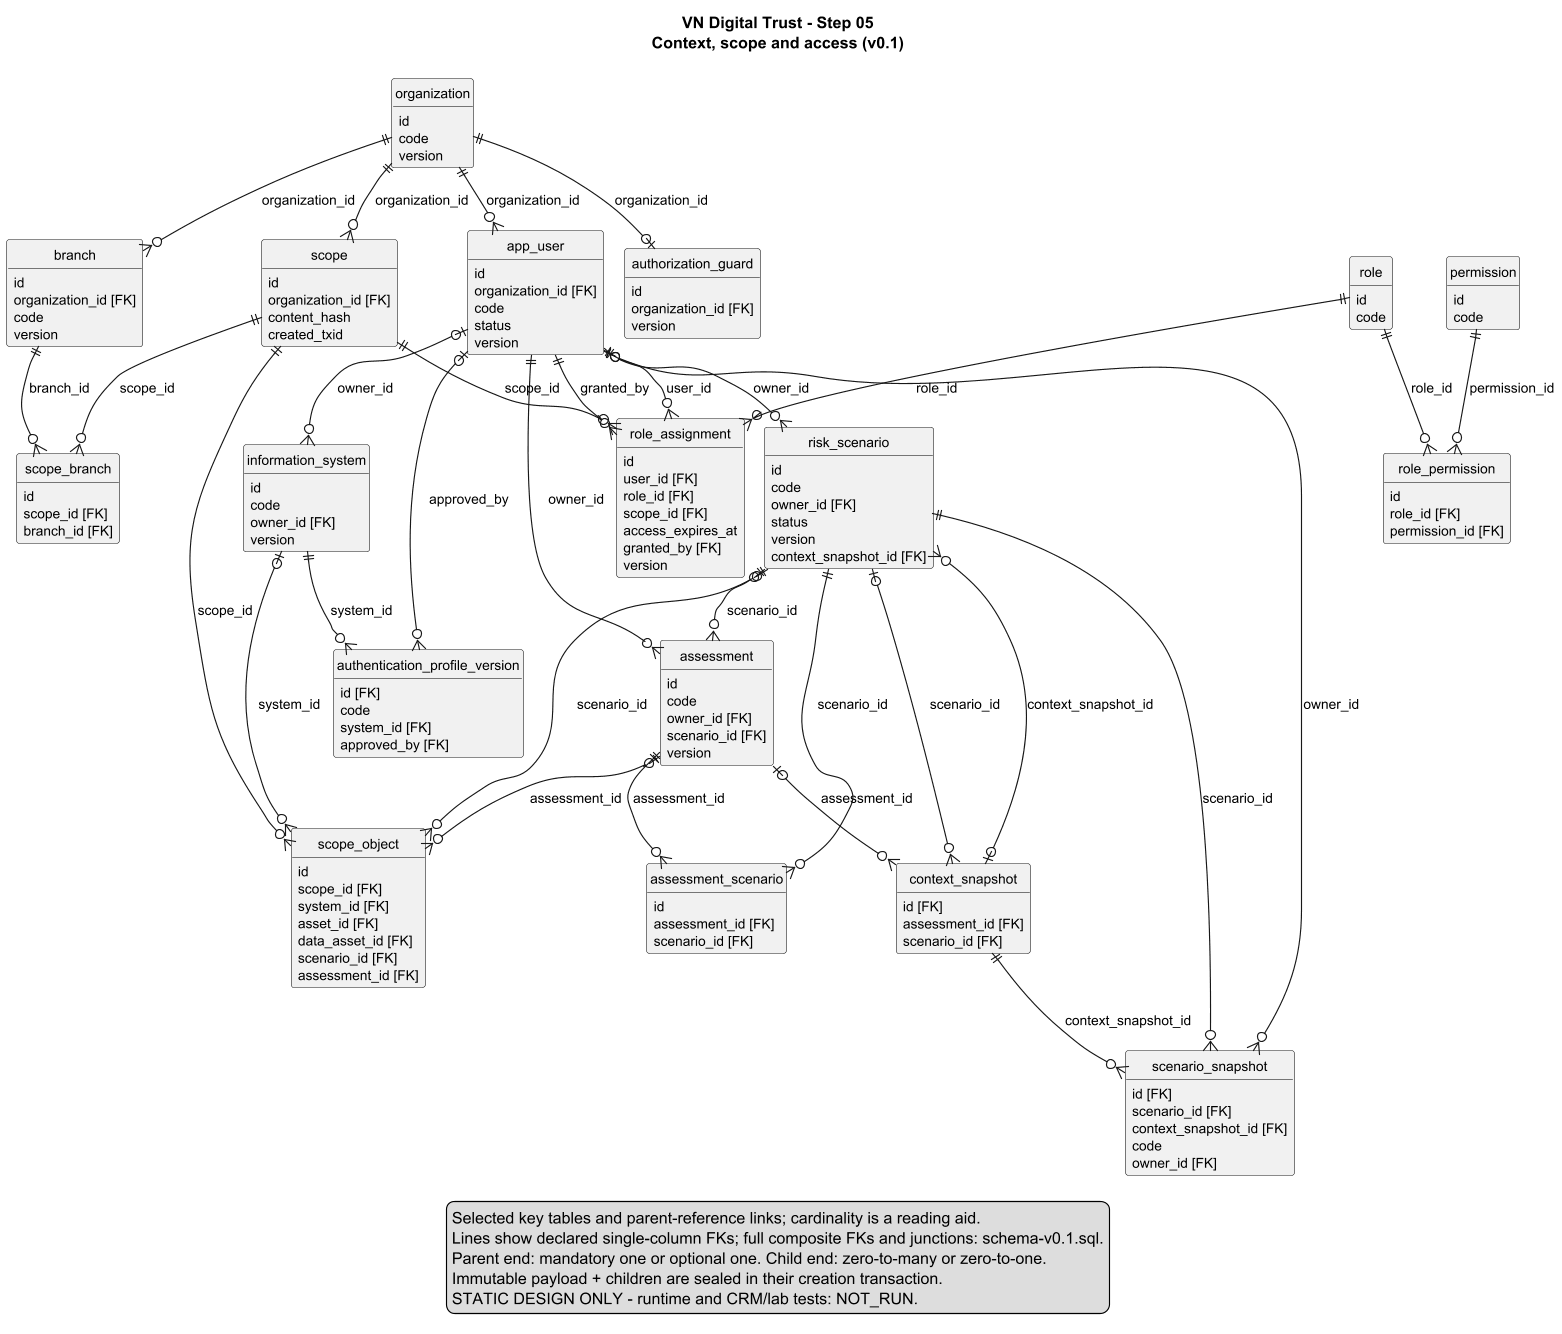

The diagram above was rendered by PlantUML. Its source (embedded in the PNG):
@startuml
!pragma layout smetana
hide circle
hide methods
skinparam linetype ortho
skinparam shadowing false
skinparam dpi 110
skinparam defaultFontName SansSerif
skinparam defaultFontSize 12
skinparam nodesep 30
skinparam ranksep 45
skinparam entity {
 BackgroundColor #F4F8FF
 BorderColor #345071
}
title VN Digital Trust - Step 05\nContext, scope and access (v0.1)

entity "organization" as organization {
  id
  code
  version
}
entity "branch" as branch {
  id
  organization_id [FK]
  code
  version
}
entity "app_user" as app_user {
  id
  organization_id [FK]
  code
  status
  version
}
entity "role" as role {
  id
  code
}
entity "permission" as permission {
  id
  code
}
entity "role_permission" as role_permission {
  id
  role_id [FK]
  permission_id [FK]
}
entity "role_assignment" as role_assignment {
  id
  user_id [FK]
  role_id [FK]
  scope_id [FK]
  access_expires_at
  granted_by [FK]
  version
}
entity "scope" as scope {
  id
  organization_id [FK]
  content_hash
  created_txid
}
entity "scope_branch" as scope_branch {
  id
  scope_id [FK]
  branch_id [FK]
}
entity "scope_object" as scope_object {
  id
  scope_id [FK]
  system_id [FK]
  asset_id [FK]
  data_asset_id [FK]
  scenario_id [FK]
  assessment_id [FK]
}
entity "information_system" as information_system {
  id
  code
  owner_id [FK]
  version
}
entity "risk_scenario" as risk_scenario {
  id
  code
  owner_id [FK]
  status
  version
  context_snapshot_id [FK]
}
entity "assessment" as assessment {
  id
  code
  owner_id [FK]
  scenario_id [FK]
  version
}
entity "assessment_scenario" as assessment_scenario {
  id
  assessment_id [FK]
  scenario_id [FK]
}
entity "context_snapshot" as context_snapshot {
  id [FK]
  assessment_id [FK]
  scenario_id [FK]
}
entity "scenario_snapshot" as scenario_snapshot {
  id [FK]
  scenario_id [FK]
  context_snapshot_id [FK]
  code
  owner_id [FK]
}
entity "authentication_profile_version" as authentication_profile_version {
  id [FK]
  code
  system_id [FK]
  approved_by [FK]
}
entity "authorization_guard" as authorization_guard {
  id
  organization_id [FK]
  version
}
app_user ||--o{ assessment : owner_id
app_user |o--o{ authentication_profile_version : approved_by
app_user |o--o{ information_system : owner_id
app_user |o--o{ risk_scenario : owner_id
app_user ||--o{ role_assignment : granted_by
app_user ||--o{ role_assignment : user_id
app_user |o--o{ scenario_snapshot : owner_id
assessment ||--o{ assessment_scenario : assessment_id
assessment |o--o{ context_snapshot : assessment_id
assessment |o--o{ scope_object : assessment_id
branch ||--o{ scope_branch : branch_id
context_snapshot |o--o{ risk_scenario : context_snapshot_id
context_snapshot ||--o{ scenario_snapshot : context_snapshot_id
information_system ||--o{ authentication_profile_version : system_id
information_system |o--o{ scope_object : system_id
organization ||--o{ app_user : organization_id
organization ||--o| authorization_guard : organization_id
organization ||--o{ branch : organization_id
organization ||--o{ scope : organization_id
permission ||--o{ role_permission : permission_id
risk_scenario |o--o{ assessment : scenario_id
risk_scenario ||--o{ assessment_scenario : scenario_id
risk_scenario |o--o{ context_snapshot : scenario_id
risk_scenario ||--o{ scenario_snapshot : scenario_id
risk_scenario |o--o{ scope_object : scenario_id
role ||--o{ role_assignment : role_id
role ||--o{ role_permission : role_id
scope ||--o{ role_assignment : scope_id
scope ||--o{ scope_branch : scope_id
scope ||--o{ scope_object : scope_id
legend bottom
  Selected key tables and parent-reference links; cardinality is a reading aid.
  Lines show declared single-column FKs; full composite FKs and junctions: schema-v0.1.sql.
  Parent end: mandatory one or optional one. Child end: zero-to-many or zero-to-one.
  Immutable payload + children are sealed in their creation transaction.
  STATIC DESIGN ONLY - runtime and CRM/lab tests: NOT_RUN.
endlegend
@enduml